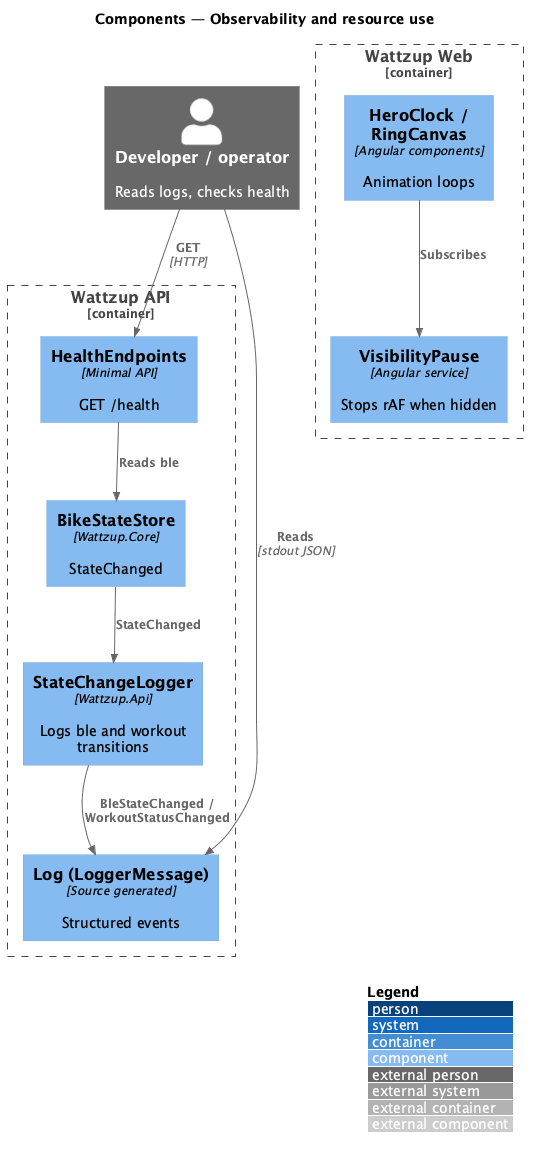

The diagram above was rendered by PlantUML. Its source (embedded in the PNG):
@startuml
!include <C4/C4_Component>
LAYOUT_WITH_LEGEND()
title Components — Observability and resource use

Person_Ext(dev, "Developer / operator", "Reads logs, checks health")
Container_Boundary(api, "Wattzup API") {
  Component(store, "BikeStateStore", "Wattzup.Core", "StateChanged")
  Component(scl, "StateChangeLogger", "Wattzup.Api", "Logs ble and workout transitions")
  Component(log, "Log (LoggerMessage)", "Source generated", "Structured events")
  Component(health, "HealthEndpoints", "Minimal API", "GET /health")
}
Container_Boundary(web, "Wattzup Web") {
  Component(vis, "VisibilityPause", "Angular service", "Stops rAF when hidden")
  Component(anim, "HeroClock / RingCanvas", "Angular components", "Animation loops")
}

Rel(store, scl, "StateChanged")
Rel(scl, log, "BleStateChanged / WorkoutStatusChanged")
Rel(health, store, "Reads ble")
Rel(dev, health, "GET", "HTTP")
Rel(dev, log, "Reads", "stdout JSON")
Rel(anim, vis, "Subscribes")
@enduml